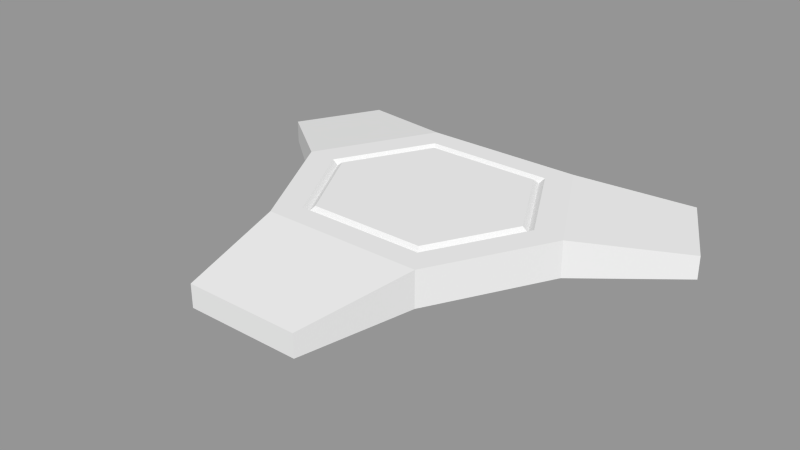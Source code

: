 # Source: ProductionAssets.blend  (saved by Blender 2.74.0; exported with 4.5.12 LTS)
import bpy
from mathutils import Matrix  # noqa: F401  (used for matrix-valued properties, if any)

bpy.ops.wm.read_factory_settings(use_empty=True)
scene = bpy.context.scene
scene.name = 'Button'

# ---- collections
col_collection_1 = bpy.data.collections.new('Collection 1'); scene.collection.children.link(col_collection_1)

# ---- images (referenced by path relative to the original .blend; pixels are not part of the script)
import os
ASSET_DIR = os.environ.get("B2B_ASSET_DIR", "")  # directory of the original .blend (textures are referenced by path, not embedded)
HERE = os.path.dirname(os.path.abspath(__file__))  # packed textures are extracted next to this script under _unpacked/

def load_image(name, relpath, width, height, colorspace="sRGB"):
    """Load a texture the original file referenced (path relative to the .blend, or extracted next to this script)."""
    p = next((c for c in (os.path.join(HERE, relpath), os.path.join(ASSET_DIR, relpath)) if relpath and os.path.exists(c)), "")
    if p:
        img = bpy.data.images.load(p, check_existing=True)
        img.name = name
    else:  # same state as the original file: an image datablock whose file is absent (Cycles renders it pink)
        img = bpy.data.images.new(name, width, height)
        img.source = "FILE"
        img.filepath = "//" + (relpath or name)
    img.colorspace_settings.name = colorspace
    return img
img_button = load_image('Button', 'Textures/ButtonIllumination-ColorMap.png', 1024, 1024, 'sRGB')

# ---- materials (node trees are filled in below, after node groups)
mat_buttonmaterial = bpy.data.materials.new('ButtonMaterial')
mat_buttonmaterial.alpha_threshold = 0.0
mat_buttonmaterial.roughness = 0.5

# ---- material node trees
mat_buttonmaterial.use_nodes = True; mat_buttonmaterial.node_tree.nodes.clear()
_N = mat_buttonmaterial.node_tree.nodes; _L = mat_buttonmaterial.node_tree.links
n0 = _N.new('ShaderNodeOutputMaterial'); n0.name = 'Material Output'; n0.location = (300, 300)
n1 = _N.new('ShaderNodeBsdfDiffuse'); n1.name = 'Diffuse BSDF'; n1.location = (10, 300)
n2 = _N.new('ShaderNodeTexImage'); n2.name = 'Image Texture'; n2.location = (-158, 311)
n2.width = 140
n2.image = img_button
_L.new(n1.outputs[0], n0.inputs[0])
n0.is_active_output = True

# ---- meshes
me_buttonmesh = bpy.data.meshes.new('ButtonMesh')
me_buttonmesh.from_pydata([(-1.8, -2.6, 0.0), (-1.8, -2.6, 0.8), (-1.8, 2.6, 0.0), (-1.8, 2.6, 0.8), (1.8, -2.6, 0.0), (1.8, -2.6, 0.8), (1.8, 2.6, 0.0), (1.8, 2.6, 0.8), (-3.2, 0.0, 0.8), (-3.2, 0.0, 0.0), (3.2, 0.0, 0.8), (3.2, 0.0, 0.0), (-1.26, -5.1, 0.0), (-1.26, -5.1, 0.5), (-5.19, 1.59, 0.5), (-4.21, 3.41, 0.5), (-4.21, 3.41, 0.0), (4.21, 3.41, 0.5), (4.21, 3.41, 0.0), (1.26, -5.1, 0.5), (1.26, -5.1, 0.0), (5.19, 1.59, 0.0), (-5.19, 1.59, 0.0), (5.19, 1.59, 0.5), (-2.56, 0.0, 0.8), (-1.44, 2.08, 0.8), (1.44, 2.08, 0.8), (2.56, 0.0, 0.8), (1.44, -2.08, 0.8), (-1.44, -2.08, 0.8), (-2.304, 0.0, 0.8), (-1.296, 1.872, 0.8), (1.296, 1.872, 0.8), (2.304, 0.0, 0.8), (1.296, -1.872, 0.8), (-1.296, -1.872, 0.8), (2.432, 0.0, 0.7), (1.368, 1.976, 0.7), (-2.432, 0.0, 0.7), (-1.368, -1.976, 0.7), (1.368, -1.976, 0.7), (-1.368, 1.976, 0.7)], [], [(7, 10, 23, 17), (3, 7, 6, 2), (10, 5, 4, 11), (10, 11, 21, 23), (9, 2, 6, 11), (8, 1, 29, 24), (10, 7, 26, 27), (0, 9, 11, 4), (9, 8, 14, 22), (1, 8, 9, 0), (14, 15, 16, 22), (19, 13, 12, 20), (17, 23, 21, 18), (2, 9, 22, 16), (0, 4, 20, 12), (5, 1, 13, 19), (11, 6, 18, 21), (4, 5, 19, 20), (6, 7, 17, 18), (3, 2, 16, 15), (8, 3, 15, 14), (1, 0, 12, 13), (38, 39, 35, 30), (36, 37, 32, 33), (1, 5, 28, 29), (5, 10, 27, 28), (7, 3, 25, 26), (3, 8, 24, 25), (33, 32, 31, 30), (34, 33, 30, 35), (39, 40, 34, 35), (40, 36, 33, 34), (37, 41, 31, 32), (41, 38, 30, 31), (25, 24, 38, 41), (26, 25, 41, 37), (28, 27, 36, 40), (29, 28, 40, 39), (27, 26, 37, 36), (24, 29, 39, 38)])
_uv = me_buttonmesh.uv_layers.new(name='UVMap')
_uv.uv.foreach_set('vector', [0.5522, 0.4941, 0.7015, 0.5916, 0.6102, 0.7303, 0.5057, 0.662, 0.1665, 0.7442, 0.1665, 0.8631, 0.1206, 0.8631, 0.1206, 0.7442, 0.1091, 0.7442, 0.1091, 0.8575, 0.06315, 0.8575, 0.06315, 0.7442, 0.2239, 0.8829, 0.178, 0.8829, 0.178, 0.7442, 0.2067, 0.7442, 0.2015, 0.5916, 0.05224, 0.4941, 0.05224, 0.2432, 0.2015, 0.1456, 0.7015, 0.1456, 0.8507, 0.2432, 0.8209, 0.2683, 0.7015, 0.1902, 0.7015, 0.5916, 0.5522, 0.4941, 0.5821, 0.469, 0.7015, 0.547, 0.3507, 0.4941, 0.2015, 0.5916, 0.2015, 0.1456, 0.3507, 0.2432, 0.2354, 0.7442, 0.2813, 0.7442, 0.2641, 0.8829, 0.2354, 0.8829, 0.05166, 0.8798, 0.05166, 0.993, 0.005741, 0.993, 0.005741, 0.8798, 0.3904, 0.8883, 0.3904, 0.7442, 0.4191, 0.7442, 0.4191, 0.8883, 0.3789, 0.7442, 0.3789, 0.9198, 0.3502, 0.9198, 0.3502, 0.7442, 0.4305, 0.8883, 0.4305, 0.7442, 0.4592, 0.7442, 0.4592, 0.8883, 0.05224, 0.4941, 0.2015, 0.5916, 0.1102, 0.7303, 0.005741, 0.662, 0.3507, 0.4941, 0.3507, 0.2432, 0.4943, 0.2808, 0.4943, 0.4564, 0.8507, 0.4941, 0.8507, 0.2432, 0.9943, 0.2808, 0.9943, 0.4564, 0.2015, 0.1456, 0.05224, 0.2432, 0.005741, 0.07526, 0.1102, 0.006968, 0.06315, 0.8575, 0.1091, 0.8575, 0.09185, 0.993, 0.06315, 0.993, 0.1206, 0.8631, 0.1665, 0.8631, 0.1493, 0.9925, 0.1206, 0.9925, 0.2928, 0.7442, 0.3387, 0.7442, 0.3387, 0.8735, 0.31, 0.8735, 0.7015, 0.1456, 0.5522, 0.2432, 0.5057, 0.07526, 0.6102, 0.006968, 0.05166, 0.8798, 0.005741, 0.8798, 0.005741, 0.7442, 0.03444, 0.7442, 0.7015, 0.1992, 0.8149, 0.2733, 0.8089, 0.2783, 0.7015, 0.2081, 0.7015, 0.5381, 0.5881, 0.464, 0.594, 0.4589, 0.7015, 0.5292, 0.8507, 0.2432, 0.8507, 0.4941, 0.8209, 0.469, 0.8209, 0.2683, 0.8507, 0.4941, 0.7015, 0.5916, 0.7015, 0.547, 0.8209, 0.469, 0.5522, 0.4941, 0.5522, 0.2432, 0.5821, 0.2683, 0.5821, 0.469, 0.5522, 0.2432, 0.7015, 0.1456, 0.7015, 0.1902, 0.5821, 0.2683, 0.7015, 0.5292, 0.594, 0.4589, 0.594, 0.2783, 0.7015, 0.2081, 0.8089, 0.4589, 0.7015, 0.5292, 0.7015, 0.2081, 0.8089, 0.2783, 0.8149, 0.2733, 0.8149, 0.464, 0.8089, 0.4589, 0.8089, 0.2783, 0.8149, 0.464, 0.7015, 0.5381, 0.7015, 0.5292, 0.8089, 0.4589, 0.5881, 0.464, 0.5881, 0.2733, 0.594, 0.2783, 0.594, 0.4589, 0.5881, 0.2733, 0.7015, 0.1992, 0.7015, 0.2081, 0.594, 0.2783, 0.5821, 0.2683, 0.7015, 0.1902, 0.7015, 0.1992, 0.5881, 0.2733, 0.5821, 0.469, 0.5821, 0.2683, 0.5881, 0.2733, 0.5881, 0.464, 0.8209, 0.469, 0.7015, 0.547, 0.7015, 0.5381, 0.8149, 0.464, 0.8209, 0.2683, 0.8209, 0.469, 0.8149, 0.464, 0.8149, 0.2733, 0.7015, 0.547, 0.5821, 0.469, 0.5881, 0.464, 0.7015, 0.5381, 0.7015, 0.1902, 0.8209, 0.2683, 0.8149, 0.2733, 0.7015, 0.1992])
me_buttonmesh.materials.append(mat_buttonmaterial)
me_buttonmesh.use_remesh_preserve_volume = False
me_buttonmesh.use_remesh_preserve_attributes = False
me_buttonmesh.use_mirror_vertex_groups = False
me_buttonmesh.use_paint_bone_selection = False
me_buttonmesh.use_paint_mask = True
me_buttonmesh.update()

# ---- objects
ob_button = bpy.data.objects.new('Button', me_buttonmesh)

# ---- transforms, parenting, visibility, modifiers, constraints
ob_button.location = (0.0, 0.0, 0.0)
ob_button.lineart.crease_threshold = 0.0

# ---- collection membership
col_collection_1.objects.link(ob_button)

# ---- scene / render settings (as saved in the file)
scene.frame_start = 1; scene.frame_end = 250; scene.frame_set(1)
scene.render.engine = 'BLENDER_EEVEE_NEXT'
scene.render.image_settings.exr_codec = 'NONE'
scene.render.resolution_percentage = 50
scene.render.dither_intensity = 0.0
scene.cycles.use_denoising = False
scene.cycles.samples = 10
scene.cycles.sampling_pattern = 'TABULATED_SOBOL'
scene.cycles.light_sampling_threshold = 0.0
scene.cycles.use_adaptive_sampling = False
scene.cycles.use_light_tree = False
scene.cycles.blur_glossy = 0.0
scene.cycles.pixel_filter_type = 'GAUSSIAN'
scene.cycles.sample_clamp_indirect = 0.0
scene.view_settings.view_transform = 'Standard'
bpy.context.view_layer.update()

# ---- added for rendering (the .blend has no active camera and no usable light): camera, sun + grey world if the file has none
cam_auto = bpy.data.cameras.new('AutoCamera')
cam_auto.lens = 50.0
cam_auto.sensor_width = 36.0
cam_auto.clip_end = 1000.0
ob_auto_camera = bpy.data.objects.new('AutoCamera', cam_auto)
scene.collection.objects.link(ob_auto_camera)
ob_auto_camera.location = (12.4409, -15.7741, 10.3527)
ob_auto_camera.rotation_euler = (1.09748, -7.21219e-08, 0.694738)
scene.camera = ob_auto_camera
light_auto_sun = bpy.data.lights.new('AutoSun', 'SUN')
light_auto_sun.energy = 3.0
light_auto_sun.angle = 0.0523599
ob_auto_sun = bpy.data.objects.new('AutoSun', light_auto_sun)
scene.collection.objects.link(ob_auto_sun)
ob_auto_sun.rotation_euler = (0.872665, 0.174533, 0.523599)
if scene.world is None:
    world_auto = bpy.data.worlds.new('AutoWorld')
    world_auto.color = (0.3, 0.3, 0.3)
    scene.world = world_auto
bpy.context.view_layer.update()
